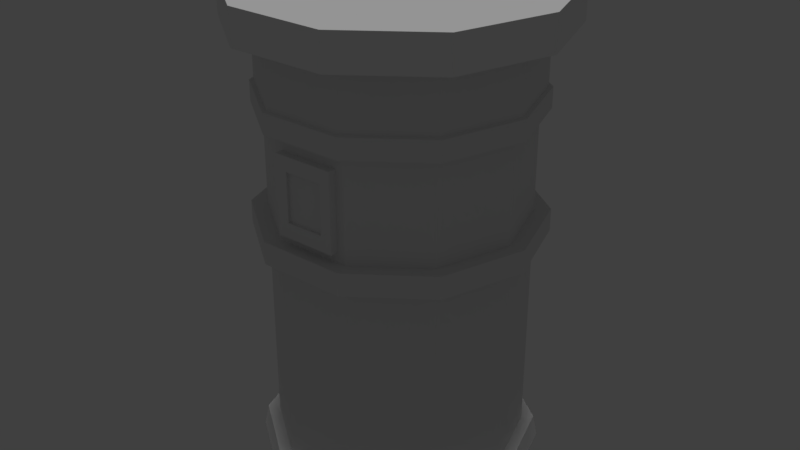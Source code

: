# Source: Tower_Rund_Level_2_Kopie.blend  (saved by Blender 2.78.0; exported with 4.5.12 LTS)
import bpy
from mathutils import Matrix  # noqa: F401  (used for matrix-valued properties, if any)

bpy.ops.wm.read_factory_settings(use_empty=True)
scene = bpy.context.scene
scene.name = 'Scene'

# ---- collections
col_collection_1 = bpy.data.collections.new('Collection 1'); scene.collection.children.link(col_collection_1)

# ---- materials (node trees are filled in below, after node groups)
mat_uv = bpy.data.materials.new('UV')
mat_uv.alpha_threshold = 0.0
mat_uv.use_transparent_shadow = False
mat_uv.roughness = 0.5

# ---- material node trees

# ---- world
world_world = bpy.data.worlds.new('World'); scene.world = world_world
world_world.color = (0.05088, 0.05088, 0.05088)
world_world.use_sun_shadow = False
world_world.sun_shadow_jitter_overblur = 0.0
world_world.cycles.sampling_method = 'MANUAL'

# ---- lights
light_hemi = bpy.data.lights.new('Hemi', 'SUN')
light_hemi.transmission_factor = 0.0
light_hemi.angle = 0.1993
light_hemi.energy = 1.0
light_hemi.shadow_buffer_clip_start = 0.5
light_hemi.shadow_soft_size = 0.1
light_hemi.shadow_cascade_max_distance = 1000.0

# ---- meshes
me_cylinder = bpy.data.meshes.new('Cylinder')
me_cylinder.from_pydata([(-1.572, -1.001, -0.006834), (-1.572, -1.001, 6.804), (-1.914, 0.05487, -0.006834), (-1.914, 0.05487, 6.804), (-1.571, 1.11, -0.006834), (-1.571, 1.11, 6.804), (-0.6725, 1.761, -0.006834), (-0.6725, 1.761, 6.804), (0.4371, 1.761, -0.006834), (0.4371, 1.761, 6.804), (1.334, 1.108, -0.006834), (1.334, 1.108, 6.804), (1.676, 0.05227, -0.006834), (1.676, 0.05227, 6.804), (1.333, -1.003, -0.006834), (1.333, -1.003, 6.804), (0.4347, -1.654, -0.006834), (0.4347, -1.654, 6.804), (-0.6749, -1.654, -0.006834), (-0.6749, -1.654, 6.804), (-1.572, -1.001, 0.2804), (-1.914, 0.05487, 0.2804), (-1.571, 1.11, 0.2804), (-0.6725, 1.761, 0.2804), (0.4371, 1.761, 0.2804), (1.334, 1.108, 0.2804), (1.676, 0.05227, 0.2804), (1.333, -1.003, 0.2804), (0.4347, -1.654, 0.2804), (-0.6749, -1.654, 0.2804), (-1.763, -1.139, -0.02076), (-2.15, 0.05504, -0.02076), (-2.088, 0.05499, 0.2944), (-1.761, 1.248, -0.02076), (-1.711, 1.212, 0.2944), (-0.7451, 1.985, -0.02076), (-0.7261, 1.927, 0.2944), (0.51, 1.985, -0.02076), (0.491, 1.926, 0.2944), (1.525, 1.246, -0.02076), (1.475, 1.21, 0.2944), (1.912, 0.0521, -0.02076), (1.851, 0.05215, 0.2944), (1.523, -1.141, -0.02076), (1.474, -1.105, 0.2944), (0.5072, -1.878, -0.02076), (0.4883, -1.82, 0.2944), (-0.7478, -1.877, -0.02076), (-0.7289, -1.819, 0.2944), (-1.713, -1.103, 0.2944), (-1.572, -1.001, 3.4), (-1.572, -1.001, 3.684), (-1.914, 0.05487, 3.684), (-1.914, 0.05487, 3.4), (-1.571, 1.11, 3.684), (-1.571, 1.11, 3.4), (-0.6725, 1.761, 3.684), (-0.6725, 1.761, 3.4), (0.4371, 1.761, 3.684), (0.4371, 1.761, 3.4), (1.334, 1.108, 3.684), (1.334, 1.108, 3.4), (1.676, 0.05227, 3.684), (1.676, 0.05227, 3.4), (1.333, -1.003, 3.684), (1.333, -1.003, 3.4), (0.4347, -1.654, 3.684), (0.4347, -1.654, 3.4), (-0.6749, -1.654, 3.684), (-0.6749, -1.654, 3.4), (-1.755, -1.134, 3.382), (-1.755, -1.134, 3.702), (-2.141, 0.05503, 3.702), (-2.141, 0.05503, 3.382), (-1.754, 1.243, 3.702), (-1.754, 1.243, 3.382), (-0.7423, 1.977, 3.702), (-0.7423, 1.977, 3.382), (0.5073, 1.976, 3.702), (0.5073, 1.976, 3.382), (1.518, 1.241, 3.702), (1.518, 1.241, 3.382), (1.903, 0.05211, 3.702), (1.903, 0.05211, 3.382), (1.516, -1.136, 3.702), (1.516, -1.136, 3.382), (0.5045, -1.87, 3.702), (0.5045, -1.87, 3.382), (-0.7451, -1.869, 3.702), (-0.7451, -1.869, 3.382), (-1.572, -1.001, 5.089), (-0.8277, -2.123, 6.287), (0.5868, -2.124, 6.287), (-1.914, 0.05487, 5.089), (1.732, -1.293, 6.287), (-1.571, 1.11, 5.089), (2.17, 0.05191, 6.287), (-0.6725, 1.761, 5.086), (1.734, 1.398, 6.287), (0.4371, 1.761, 5.089), (0.5899, 2.23, 6.287), (1.334, 1.108, 5.089), (-0.8246, 2.231, 6.287), (1.676, 0.05227, 5.089), (-1.97, 1.4, 6.287), (1.333, -1.003, 5.089), (-2.408, 0.05522, 6.287), (0.4347, -1.654, 5.089), (-0.8277, -2.123, 6.783), (-0.6749, -1.654, 5.089), (0.5868, -2.124, 6.783), (1.732, -1.293, 6.783), (2.17, 0.05191, 6.783), (1.734, 1.398, 6.783), (0.5899, 2.23, 6.783), (-0.8246, 2.231, 6.783), (-1.97, 1.4, 6.783), (-1.972, -1.29, 6.287), (-1.972, -1.29, 6.783), (-2.408, 0.05522, 6.783), (-2.065, 0.05497, 6.792), (-1.694, -1.089, 6.792), (-1.694, -1.089, 6.287), (-1.692, 1.199, 6.792), (-0.7189, 1.905, 6.792), (0.4838, 1.904, 6.792), (1.456, 1.196, 6.792), (1.827, 0.05216, 6.792), (1.455, -1.091, 6.792), (0.4811, -1.798, 6.792), (-0.7216, -1.797, 6.792), (-1.694, -1.089, 5.138), (-1.694, -1.089, 5.43), (-2.065, 0.05497, 6.287), (-2.065, 0.05497, 5.43), (-2.065, 0.05497, 5.138), (-1.692, 1.199, 6.287), (-1.692, 1.199, 5.43), (-1.692, 1.199, 5.138), (-0.7189, 1.905, 6.287), (-0.7189, 1.905, 5.43), (-0.7189, 1.905, 5.138), (0.4838, 1.904, 6.287), (0.4838, 1.904, 5.43), (0.4838, 1.904, 5.138), (1.456, 1.196, 6.287), (1.456, 1.196, 5.43), (1.456, 1.196, 5.138), (1.827, 0.05216, 6.287), (1.827, 0.05216, 5.43), (1.827, 0.05216, 5.138), (1.455, -1.091, 6.287), (1.455, -1.091, 5.43), (1.455, -1.091, 5.138), (0.4811, -1.798, 6.287), (0.4811, -1.798, 5.43), (0.4811, -1.798, 5.138), (-0.7216, -1.797, 6.287), (-0.7216, -1.797, 5.43), (-0.7216, -1.797, 5.138), (-2.007, 0.05493, 6.274), (-2.007, 0.05493, 5.443), (-1.645, 1.164, 6.274), (-1.645, 1.164, 5.443), (-0.7009, 1.849, 6.274), (-0.7009, 1.849, 5.443), (0.4657, 1.848, 6.274), (0.4657, 1.848, 5.443), (1.409, 1.162, 6.274), (1.409, 1.162, 5.443), (1.769, 0.0522, 6.274), (1.769, 0.0522, 5.443), (1.407, -1.057, 6.274), (1.407, -1.057, 5.443), (0.4631, -1.742, 6.274), (0.4631, -1.742, 5.443), (-0.7035, -1.741, 6.274), (-0.7035, -1.741, 5.443), (-1.647, -1.055, 5.443), (-1.647, -1.055, 6.274), (1.334, 1.108, 6.804), (1.734, 1.398, 6.783), (1.676, 0.05227, 6.804), (2.17, 0.05191, 6.783), (1.827, 0.05216, 6.792), (0.319, -1.654, 4.942), (0.319, -1.654, 3.831), (-0.5593, -1.654, 4.942), (-0.5593, -1.654, 3.831), (0.148, -1.726, 4.732), (0.148, -1.726, 4.041), (-0.3985, -1.726, 4.732), (-0.3985, -1.726, 4.041), (0.319, -1.767, 4.942), (0.319, -1.767, 3.831), (-0.5594, -1.766, 4.942), (-0.5594, -1.766, 3.831), (0.153, -1.767, 4.739), (0.153, -1.767, 4.047), (-0.3935, -1.766, 4.732), (-0.3935, -1.766, 4.041), (-0.6725, 1.761, 3.684), (-0.553, 1.761, 4.91), (-0.553, 1.761, 3.835), (0.3177, 1.761, 4.91), (0.3177, 1.761, 3.835), (-0.4078, 1.787, 4.754), (-0.4078, 1.787, 4.019), (0.1725, 1.786, 4.754), (0.1725, 1.786, 4.019), (-0.553, 1.851, 4.937), (-0.553, 1.851, 3.835), (0.3177, 1.851, 4.937), (0.3177, 1.851, 3.835), (-0.4078, 1.851, 4.754), (-0.4078, 1.851, 4.019), (0.1725, 1.851, 4.754), (0.1725, 1.851, 4.019)], [(182, 184), (180, 181), (183, 184)], [(91, 108, 118, 117), (92, 110, 108, 91), (94, 111, 110, 92), (96, 112, 111, 94), (98, 113, 112, 96), (100, 114, 113, 98), (102, 115, 114, 100), (104, 116, 115, 102), (3, 1, 19, 17, 15, 13, 11, 9, 7, 5), (106, 119, 116, 104), (117, 118, 119, 106), (0, 2, 4, 6, 8, 10, 12, 14, 16, 18), (28, 29, 48, 46), (4, 2, 31, 33), (21, 22, 34, 32), (29, 20, 49, 48), (18, 16, 45, 47), (8, 6, 35, 37), (22, 23, 36, 34), (23, 24, 38, 36), (12, 10, 39, 41), (24, 25, 40, 38), (47, 48, 49, 30), (45, 46, 48, 47), (43, 44, 46, 45), (41, 42, 44, 43), (39, 40, 42, 41), (37, 38, 40, 39), (35, 36, 38, 37), (33, 34, 36, 35), (31, 32, 34, 33), (30, 49, 32, 31), (14, 12, 41, 43), (20, 21, 32, 49), (27, 28, 46, 44), (10, 8, 37, 39), (0, 18, 47, 30), (26, 27, 44, 42), (25, 26, 42, 40), (6, 4, 33, 35), (16, 14, 43, 45), (2, 0, 30, 31), (29, 69, 50, 20), (51, 52, 72, 71), (28, 67, 69, 29), (67, 65, 85, 87), (27, 65, 67, 28), (58, 60, 80, 78), (26, 63, 65, 27), (53, 50, 70, 73), (25, 61, 63, 26), (66, 68, 88, 86), (24, 59, 61, 25), (61, 59, 79, 81), (23, 57, 59, 24), (52, 54, 74, 72), (22, 55, 57, 23), (69, 67, 87, 89), (21, 53, 55, 22), (60, 62, 82, 80), (20, 50, 53, 21), (55, 53, 73, 75), (89, 88, 71, 70), (87, 86, 88, 89), (85, 84, 86, 87), (83, 82, 84, 85), (81, 80, 82, 83), (79, 78, 80, 81), (77, 76, 78, 79), (75, 74, 76, 77), (73, 72, 74, 75), (70, 71, 72, 73), (59, 57, 77, 79), (64, 66, 86, 84), (56, 58, 78, 76), (65, 63, 83, 85), (57, 55, 75, 77), (62, 64, 84, 82), (50, 69, 89, 70), (54, 56, 76, 74), (63, 61, 81, 83), (68, 51, 71, 88), (68, 109, 90, 51), (109, 107, 156, 159), (109, 68, 188, 187), (17, 19, 130, 108, 110, 129), (64, 105, 107, 66), (11, 13, 127, 112, 113, 126), (62, 103, 105, 64), (95, 93, 135, 138), (60, 101, 103, 62), (103, 101, 147, 150), (58, 99, 101, 60), (1, 3, 120, 119, 118, 121), (90, 109, 159, 131), (54, 95, 97, 56), (13, 15, 128, 111, 112, 127), (52, 93, 95, 54), (97, 95, 138, 141), (51, 90, 93, 52), (15, 17, 129, 110, 111, 128), (9, 11, 126, 113, 114, 125), (105, 103, 150, 153), (99, 97, 141, 144), (107, 105, 153, 156), (19, 1, 121, 118, 108, 130), (177, 176, 179, 178), (93, 90, 131, 135), (7, 9, 125, 114, 115, 124), (101, 99, 144, 147), (151, 94, 92, 154, 174, 172), (165, 164, 166, 167), (157, 91, 117, 122, 179, 176), (173, 172, 174, 175), (154, 92, 91, 157, 176, 174), (122, 117, 106, 133, 160, 179), (175, 174, 176, 177), (169, 168, 170, 171), (167, 166, 168, 169), (159, 158, 132, 131), (156, 155, 158, 159), (153, 152, 155, 156), (150, 149, 152, 153), (147, 146, 149, 150), (144, 143, 146, 147), (141, 140, 143, 144), (138, 137, 140, 141), (135, 134, 137, 138), (131, 132, 134, 135), (152, 149, 171, 173), (145, 168, 166, 142, 100, 98), (143, 140, 165, 167), (148, 170, 168, 145, 98, 96), (155, 152, 173, 175), (133, 106, 104, 136, 162, 160), (134, 132, 178, 161), (146, 143, 167, 169), (126, 11, 113), (171, 170, 172, 173), (5, 7, 124, 115, 116, 123), (3, 5, 123, 116, 119, 120), (163, 162, 164, 165), (161, 160, 162, 163), (178, 179, 160, 161), (140, 137, 163, 165), (132, 158, 177, 178), (149, 146, 169, 171), (137, 134, 161, 163), (158, 155, 175, 177), (136, 104, 102, 139, 164, 162), (142, 166, 164, 139, 102, 100), (151, 172, 170, 148, 96, 94), (189, 190, 198, 197), (66, 107, 185, 186), (107, 109, 187, 185), (68, 66, 186, 188), (190, 189, 191, 192), (190, 192, 200, 198), (187, 188, 196, 195), (185, 187, 195, 193), (193, 195, 199, 197), (195, 196, 200, 199), (196, 194, 198, 200), (194, 193, 197, 198), (188, 186, 194, 196), (191, 189, 197, 199), (186, 185, 193, 194), (192, 191, 199, 200), (58, 201, 203, 205), (202, 204, 212, 210), (201, 97, 202, 203), (97, 99, 204, 202), (99, 58, 205, 204), (207, 206, 208, 209), (209, 208, 216, 217), (203, 202, 210, 211), (208, 206, 214, 216), (211, 210, 214, 215), (210, 212, 216, 214), (212, 213, 217, 216), (213, 211, 215, 217), (204, 205, 213, 212), (207, 209, 217, 215), (206, 207, 215, 214), (205, 203, 211, 213)])
_uv = me_cylinder.uv_layers.new(name='UVMap')
_uv.uv.foreach_set('vector', [0.8426, 0.6074, 0.8426, 0.6501, 0.7316, 0.6501, 0.7316, 0.6074, 0.9166, 0.6074, 0.9166, 0.6501, 0.8426, 0.6501, 0.8426, 0.6074, 0.9847, 0.6074, 0.9847, 0.6501, 0.9166, 0.6501, 0.9166, 0.6074, 0.3264, 0.6074, 0.3264, 0.6501, 0.2852, 0.6501, 0.2852, 0.6074, 0.3974, 0.6071, 0.3974, 0.6497, 0.3264, 0.6501, 0.3264, 0.6074, 0.4484, 0.6074, 0.448, 0.6501, 0.3974, 0.6497, 0.3974, 0.6071, 0.5072, 0.6074, 0.5072, 0.6501, 0.448, 0.6501, 0.4484, 0.6074, 0.5671, 0.6074, 0.5671, 0.6501, 0.5072, 0.6501, 0.5072, 0.6074, 0.2561, 0.6816, 0.2561, 0.7576, 0.2114, 0.8191, 0.1391, 0.8426, 0.06678, 0.8191, 0.02209, 0.7576, 0.02209, 0.6816, 0.06678, 0.6201, 0.1391, 0.5966, 0.2114, 0.6201, 0.6217, 0.6074, 0.6217, 0.6501, 0.5671, 0.6501, 0.5671, 0.6074, 0.7316, 0.6074, 0.7316, 0.6501, 0.6217, 0.6501, 0.6217, 0.6074, 0.2562, 0.7575, 0.2113, 0.8193, 0.1386, 0.8429, 0.06593, 0.8193, 0.021, 0.7575, 0.02101, 0.6811, 0.06593, 0.6192, 0.1386, 0.5956, 0.2113, 0.6192, 0.2562, 0.6811, 0.08527, 0.3378, 0.1632, 0.3378, 0.1632, 0.3472, 0.08527, 0.3472, 0.1386, 0.8429, 0.2113, 0.8193, 0.2209, 0.8325, 0.1386, 0.8592, 0.321, 0.3378, 0.3993, 0.3378, 0.3993, 0.3472, 0.321, 0.3472, 0.1632, 0.3378, 0.2434, 0.3378, 0.2434, 0.3472, 0.1632, 0.3472, 0.2562, 0.6811, 0.2113, 0.6192, 0.2209, 0.6061, 0.2717, 0.676, 0.021, 0.7575, 0.06593, 0.8193, 0.05638, 0.8325, 0.00555, 0.7625, 0.3993, 0.3378, 0.4762, 0.3378, 0.4762, 0.3472, 0.3993, 0.3472, 0.4762, 0.3378, 0.5566, 0.3378, 0.5566, 0.3472, 0.4762, 0.3472, 0.06593, 0.6192, 0.02101, 0.6811, 0.005551, 0.676, 0.05638, 0.6061, 0.5566, 0.3378, 0.6338, 0.3378, 0.6338, 0.3472, 0.5566, 0.3472, 0.1632, 0.3654, 0.1632, 0.3472, 0.2434, 0.3472, 0.2434, 0.3654, 0.08527, 0.3654, 0.08527, 0.3472, 0.1632, 0.3472, 0.1632, 0.3654, 0.007179, 0.3654, 0.007179, 0.3472, 0.08527, 0.3472, 0.08527, 0.3654, 0.7108, 0.3654, 0.7108, 0.3472, 0.7925, 0.3472, 0.7925, 0.3654, 0.6338, 0.3654, 0.6338, 0.3472, 0.7108, 0.3472, 0.7108, 0.3654, 0.5566, 0.3654, 0.5566, 0.3472, 0.6338, 0.3472, 0.6338, 0.3654, 0.4762, 0.3654, 0.4762, 0.3472, 0.5566, 0.3472, 0.5566, 0.3654, 0.3993, 0.3654, 0.3993, 0.3472, 0.4762, 0.3472, 0.4762, 0.3654, 0.321, 0.3654, 0.321, 0.3472, 0.3993, 0.3472, 0.3993, 0.3654, 0.2434, 0.3654, 0.2434, 0.3472, 0.321, 0.3472, 0.321, 0.3654, 0.1386, 0.5956, 0.06593, 0.6192, 0.05638, 0.6061, 0.1386, 0.5794, 0.2434, 0.3378, 0.321, 0.3378, 0.321, 0.3472, 0.2434, 0.3472, 0.007179, 0.3378, 0.08527, 0.3378, 0.08527, 0.3472, 0.007179, 0.3472, 0.02101, 0.6811, 0.021, 0.7575, 0.00555, 0.7625, 0.005551, 0.676, 0.2562, 0.7575, 0.2562, 0.6811, 0.2717, 0.676, 0.2717, 0.7625, 0.7108, 0.3378, 0.7925, 0.3378, 0.7925, 0.3472, 0.7108, 0.3472, 0.6338, 0.3378, 0.7108, 0.3378, 0.7108, 0.3472, 0.6338, 0.3472, 0.06593, 0.8193, 0.1386, 0.8429, 0.1386, 0.8592, 0.05638, 0.8325, 0.2113, 0.6192, 0.1386, 0.5956, 0.1386, 0.5794, 0.2209, 0.6061, 0.2113, 0.8193, 0.2562, 0.7575, 0.2717, 0.7625, 0.2209, 0.8325, 0.5615, 0.378, 0.5615, 0.5725, 0.4923, 0.5725, 0.4923, 0.378, 0.3012, 0.2162, 0.3861, 0.2162, 0.3914, 0.2327, 0.2958, 0.2327, 0.6307, 0.378, 0.6307, 0.5725, 0.5615, 0.5725, 0.5615, 0.378, 0.09932, 0.2738, 0.01445, 0.2738, 0.009092, 0.2572, 0.1047, 0.2572, 0.6999, 0.378, 0.6999, 0.5725, 0.6307, 0.5725, 0.6307, 0.378, 0.6835, 0.2162, 0.7684, 0.2162, 0.7738, 0.2327, 0.6782, 0.2327, 0.07729, 0.378, 0.07729, 0.5725, 0.00811, 0.5725, 0.008111, 0.378, 0.3861, 0.2738, 0.3012, 0.2738, 0.2958, 0.2572, 0.3914, 0.2572, 0.1465, 0.378, 0.1465, 0.5725, 0.07729, 0.5725, 0.07729, 0.378, 0.11, 0.2162, 0.1949, 0.2162, 0.2003, 0.2327, 0.1047, 0.2327, 0.2156, 0.378, 0.2156, 0.5725, 0.1465, 0.5725, 0.1465, 0.378, 0.7684, 0.2738, 0.6835, 0.2738, 0.6782, 0.2572, 0.7738, 0.2572, 0.2848, 0.378, 0.2848, 0.5725, 0.2156, 0.5725, 0.2156, 0.378, 0.3968, 0.2162, 0.4817, 0.2162, 0.487, 0.2327, 0.3914, 0.2327, 0.354, 0.378, 0.354, 0.5725, 0.2848, 0.5725, 0.2848, 0.378, 0.1949, 0.2738, 0.11, 0.2738, 0.1047, 0.2572, 0.2003, 0.2572, 0.4232, 0.378, 0.4232, 0.5725, 0.354, 0.5725, 0.354, 0.378, 0.7791, 0.2162, 0.864, 0.2162, 0.8694, 0.2327, 0.7738, 0.2327, 0.4923, 0.378, 0.4923, 0.5725, 0.4232, 0.5725, 0.4232, 0.378, 0.4817, 0.2738, 0.3968, 0.2738, 0.3914, 0.2572, 0.487, 0.2572, 0.2003, 0.2572, 0.2003, 0.2327, 0.2958, 0.2327, 0.2958, 0.2572, 0.1047, 0.2572, 0.1047, 0.2327, 0.2003, 0.2327, 0.2003, 0.2572, 0.009092, 0.2572, 0.009092, 0.2327, 0.1047, 0.2327, 0.1047, 0.2572, 0.8694, 0.2572, 0.8694, 0.2327, 0.9649, 0.2327, 0.9649, 0.2572, 0.7738, 0.2572, 0.7738, 0.2327, 0.8694, 0.2327, 0.8694, 0.2572, 0.6782, 0.2572, 0.6782, 0.2327, 0.7738, 0.2327, 0.7738, 0.2572, 0.5826, 0.2572, 0.5826, 0.2327, 0.6782, 0.2327, 0.6782, 0.2572, 0.487, 0.2572, 0.487, 0.2327, 0.5826, 0.2327, 0.5826, 0.2572, 0.3914, 0.2572, 0.3914, 0.2327, 0.487, 0.2327, 0.487, 0.2572, 0.2958, 0.2572, 0.2958, 0.2327, 0.3914, 0.2327, 0.3914, 0.2572, 0.6728, 0.2738, 0.588, 0.2738, 0.5826, 0.2572, 0.6782, 0.2572, 0.01445, 0.2162, 0.09932, 0.2162, 0.1047, 0.2327, 0.009092, 0.2327, 0.588, 0.2162, 0.6728, 0.2162, 0.6782, 0.2327, 0.5826, 0.2327, 0.9596, 0.2738, 0.8747, 0.2738, 0.8694, 0.2572, 0.9649, 0.2572, 0.5773, 0.2738, 0.4924, 0.2738, 0.487, 0.2572, 0.5826, 0.2572, 0.8747, 0.2162, 0.9596, 0.2162, 0.9649, 0.2327, 0.8694, 0.2327, 0.2905, 0.2738, 0.2056, 0.2738, 0.2003, 0.2572, 0.2958, 0.2572, 0.4924, 0.2162, 0.5773, 0.2162, 0.5826, 0.2327, 0.487, 0.2327, 0.864, 0.2738, 0.7791, 0.2738, 0.7738, 0.2572, 0.8694, 0.2572, 0.2056, 0.2162, 0.2905, 0.2162, 0.2958, 0.2327, 0.2003, 0.2327, 0.3758, 0.005457, 0.3758, 0.1284, 0.3002, 0.1284, 0.3002, 0.005457, 0.196, 0.3277, 0.109, 0.3277, 0.1054, 0.3158, 0.1997, 0.3158, 0.3758, 0.1284, 0.3758, 0.005457, 0.3898, 0.0168, 0.3898, 0.119, 0.9165, 0.6847, 0.8426, 0.686, 0.8426, 0.682, 0.8426, 0.6501, 0.9166, 0.6501, 0.9167, 0.6805, 0.562, 0.005457, 0.562, 0.1284, 0.4665, 0.1284, 0.4665, 0.005457, 0.3974, 0.685, 0.3264, 0.685, 0.3264, 0.6718, 0.3264, 0.6501, 0.3974, 0.6497, 0.3974, 0.6813, 0.682, 0.005457, 0.682, 0.1284, 0.562, 0.1284, 0.562, 0.005457, 0.479, 0.3277, 0.392, 0.3277, 0.3883, 0.3158, 0.4826, 0.3158, 0.7997, 0.005457, 0.7997, 0.1284, 0.682, 0.1284, 0.682, 0.005457, 0.8563, 0.3277, 0.7693, 0.3277, 0.7656, 0.3158, 0.8599, 0.3158, 0.904, 0.005457, 0.904, 0.1284, 0.7997, 0.1284, 0.7997, 0.005457, 0.7317, 0.6851, 0.6216, 0.6851, 0.6216, 0.6787, 0.6217, 0.6501, 0.7316, 0.6501, 0.7316, 0.6795, 0.2903, 0.3277, 0.2033, 0.3277, 0.1997, 0.3158, 0.294, 0.3158, 0.1025, 0.004449, 0.1025, 0.1284, 0.005221, 0.1284, 0.005221, 0.005457, 0.3264, 0.685, 0.2852, 0.685, 0.2852, 0.6793, 0.2852, 0.6501, 0.3264, 0.6501, 0.3264, 0.6718, 0.2075, 0.005457, 0.2075, 0.1284, 0.1025, 0.1284, 0.1025, 0.004449, 0.5733, 0.3277, 0.4863, 0.3277, 0.4826, 0.3158, 0.577, 0.3158, 0.3002, 0.005457, 0.3002, 0.1284, 0.2075, 0.1284, 0.2075, 0.005457, 0.9847, 0.6841, 0.9166, 0.6841, 0.9166, 0.673, 0.9166, 0.6501, 0.9847, 0.6501, 0.9847, 0.6793, 0.4484, 0.6855, 0.3979, 0.6855, 0.3977, 0.6855, 0.3974, 0.6497, 0.448, 0.6501, 0.4484, 0.6795, 0.9506, 0.3277, 0.8636, 0.3277, 0.8599, 0.3158, 0.9542, 0.3158, 0.6676, 0.3277, 0.5806, 0.3277, 0.577, 0.3158, 0.6713, 0.3158, 0.1017, 0.3277, 0.01468, 0.3277, 0.01103, 0.3158, 0.1054, 0.3158, 0.8427, 0.686, 0.7316, 0.686, 0.7316, 0.6801, 0.7316, 0.6501, 0.8426, 0.6501, 0.8426, 0.6823, 0.2021, 0.2071, 0.2021, 0.1377, 0.2995, 0.1377, 0.2995, 0.2071, 0.3847, 0.3277, 0.2976, 0.3277, 0.294, 0.3158, 0.3883, 0.3158, 0.507, 0.6858, 0.4487, 0.6861, 0.4487, 0.6808, 0.448, 0.6501, 0.5072, 0.6501, 0.507, 0.6803, 0.762, 0.3277, 0.6749, 0.3277, 0.6713, 0.3158, 0.7656, 0.3158, 0.9847, 0.5984, 0.9847, 0.6074, 0.9166, 0.6074, 0.9166, 0.598, 0.9166, 0.5861, 0.9847, 0.5861, 0.5915, 0.2071, 0.5915, 0.1377, 0.6888, 0.1377, 0.6888, 0.2071, 0.8426, 0.5958, 0.8426, 0.6074, 0.7316, 0.6074, 0.7316, 0.5928, 0.7316, 0.5861, 0.8426, 0.5861, 0.007447, 0.2071, 0.007445, 0.1377, 0.1048, 0.1377, 0.1048, 0.2071, 0.9166, 0.598, 0.9166, 0.6074, 0.8426, 0.6074, 0.8426, 0.5958, 0.8426, 0.5861, 0.9166, 0.5861, 0.7316, 0.5928, 0.7316, 0.6074, 0.6217, 0.6074, 0.6217, 0.5983, 0.6217, 0.5861, 0.7316, 0.5861, 0.1048, 0.2071, 0.1048, 0.1377, 0.2021, 0.1377, 0.2021, 0.2071, 0.7862, 0.2071, 0.7862, 0.1377, 0.8835, 0.1377, 0.8835, 0.2071, 0.6888, 0.2071, 0.6888, 0.1377, 0.7862, 0.1377, 0.7862, 0.2071, 0.1997, 0.3158, 0.1997, 0.2929, 0.294, 0.2929, 0.294, 0.3158, 0.1054, 0.3158, 0.1054, 0.2929, 0.1997, 0.2929, 0.1997, 0.3158, 0.01103, 0.3158, 0.01103, 0.2929, 0.1054, 0.2929, 0.1054, 0.3158, 0.8599, 0.3158, 0.8599, 0.2929, 0.9542, 0.2929, 0.9542, 0.3158, 0.7656, 0.3158, 0.7656, 0.2929, 0.8599, 0.2929, 0.8599, 0.3158, 0.6713, 0.3158, 0.6713, 0.2929, 0.7656, 0.2929, 0.7656, 0.3158, 0.577, 0.3158, 0.577, 0.2929, 0.6713, 0.2929, 0.6713, 0.3158, 0.4826, 0.3158, 0.4826, 0.2929, 0.577, 0.2929, 0.577, 0.3158, 0.3883, 0.3158, 0.3883, 0.2929, 0.4826, 0.2929, 0.4826, 0.3158, 0.294, 0.3158, 0.294, 0.2929, 0.3883, 0.2929, 0.3883, 0.3158, 0.9542, 0.2929, 0.8599, 0.2929, 0.8613, 0.2885, 0.9528, 0.2885, 0.3974, 0.5954, 0.3974, 0.5858, 0.4484, 0.5861, 0.4484, 0.5956, 0.4484, 0.6074, 0.3974, 0.6071, 0.6713, 0.2929, 0.577, 0.2929, 0.5784, 0.2885, 0.6699, 0.2885, 0.3264, 0.5956, 0.3264, 0.5861, 0.3974, 0.5858, 0.3974, 0.5954, 0.3974, 0.6071, 0.3264, 0.6074, 0.1054, 0.2929, 0.01103, 0.2929, 0.01244, 0.2885, 0.1039, 0.2885, 0.6217, 0.5983, 0.6217, 0.6074, 0.5671, 0.6074, 0.5671, 0.6007, 0.5671, 0.5861, 0.6217, 0.5861, 0.3883, 0.2929, 0.294, 0.2929, 0.2954, 0.2885, 0.3869, 0.2885, 0.7656, 0.2929, 0.6713, 0.2929, 0.6727, 0.2885, 0.7642, 0.2885, 0.02734, 0.6212, 0.01179, 0.5874, 0.0575, 0.5846, 0.8835, 0.2071, 0.8835, 0.1377, 0.9808, 0.1377, 0.9808, 0.207, 0.5671, 0.686, 0.5072, 0.686, 0.5072, 0.6804, 0.5072, 0.6501, 0.5671, 0.6501, 0.5671, 0.6812, 0.6217, 0.686, 0.5671, 0.686, 0.5671, 0.6786, 0.5671, 0.6501, 0.6217, 0.6501, 0.6217, 0.6803, 0.4941, 0.2071, 0.4941, 0.1377, 0.5915, 0.1377, 0.5915, 0.2071, 0.3968, 0.2071, 0.3968, 0.1377, 0.4941, 0.1377, 0.4941, 0.2071, 0.2995, 0.2071, 0.2995, 0.1377, 0.3968, 0.1377, 0.3968, 0.2071, 0.577, 0.2929, 0.4826, 0.2929, 0.4841, 0.2885, 0.5756, 0.2885, 0.294, 0.2929, 0.1997, 0.2929, 0.2011, 0.2885, 0.2926, 0.2885, 0.8599, 0.2929, 0.7656, 0.2929, 0.767, 0.2885, 0.8585, 0.2885, 0.4826, 0.2929, 0.3883, 0.2929, 0.3897, 0.2885, 0.4812, 0.2885, 0.1997, 0.2929, 0.1054, 0.2929, 0.1068, 0.2885, 0.1983, 0.2885, 0.5671, 0.6007, 0.5671, 0.6074, 0.5072, 0.6074, 0.5072, 0.6007, 0.5072, 0.5861, 0.5671, 0.5861, 0.4484, 0.5956, 0.4484, 0.5861, 0.5072, 0.5861, 0.5072, 0.6007, 0.5072, 0.6074, 0.4484, 0.6074, 0.2852, 0.5956, 0.2852, 0.5861, 0.3264, 0.5861, 0.3264, 0.5956, 0.3264, 0.6074, 0.2852, 0.6074, 0.9549, 0.5152, 0.9549, 0.4352, 0.9696, 0.4168, 0.9696, 0.5342, 0.4665, 0.005457, 0.4665, 0.1284, 0.4536, 0.119, 0.4536, 0.0168, 0.4665, 0.1284, 0.3758, 0.1284, 0.3898, 0.119, 0.4536, 0.119, 0.3758, 0.005457, 0.4665, 0.005457, 0.4536, 0.0168, 0.3898, 0.0168, 0.9549, 0.4352, 0.9549, 0.5152, 0.8917, 0.5149, 0.8917, 0.4349, 0.9549, 0.4352, 0.8917, 0.4349, 0.876, 0.4168, 0.9696, 0.4168, 0.3994, 0.08747, 0.399, 0.03329, 0.4049, 0.03807, 0.4039, 0.08145, 0.445, 0.08893, 0.3994, 0.08747, 0.4039, 0.08145, 0.4391, 0.08416, 0.8456, 0.5646, 0.7055, 0.5646, 0.732, 0.5312, 0.8191, 0.5322, 0.7056, 0.5631, 0.7056, 0.3859, 0.7321, 0.4194, 0.7321, 0.5297, 0.7056, 0.3859, 0.8457, 0.3859, 0.8192, 0.4204, 0.7321, 0.4194, 0.8457, 0.3859, 0.8457, 0.5631, 0.8192, 0.5307, 0.8192, 0.4204, 0.399, 0.03329, 0.4446, 0.03475, 0.44, 0.04077, 0.4049, 0.03807, 0.8917, 0.5149, 0.9549, 0.5152, 0.9696, 0.5342, 0.874, 0.5347, 0.4446, 0.03475, 0.445, 0.08893, 0.4391, 0.08416, 0.44, 0.04077, 0.8917, 0.4349, 0.8917, 0.5149, 0.874, 0.5347, 0.876, 0.4168, 0.9046, 0.005773, 0.9951, 0.005773, 0.9854, 0.01811, 0.9143, 0.01811, 0.4018, 0.08521, 0.4397, 0.08327, 0.4439, 0.0887, 0.398, 0.08974, 0.9951, 0.005773, 0.9951, 0.1282, 0.9854, 0.1139, 0.9854, 0.01811, 0.9951, 0.1282, 0.9046, 0.1284, 0.9143, 0.1139, 0.9854, 0.1139, 0.904, 0.1284, 0.904, 0.005457, 0.9145, 0.01868, 0.9145, 0.1128, 0.7427, 0.4357, 0.7427, 0.5149, 0.8052, 0.5149, 0.8052, 0.4357, 0.8052, 0.4357, 0.8052, 0.5149, 0.8136, 0.5259, 0.815, 0.4255, 0.4037, 0.04328, 0.4018, 0.08521, 0.398, 0.08974, 0.3992, 0.03954, 0.8052, 0.5149, 0.7427, 0.5149, 0.7335, 0.5224, 0.8136, 0.5259, 0.8517, 0.3864, 0.8517, 0.5649, 0.8752, 0.5351, 0.8752, 0.4161, 0.8517, 0.5649, 0.9927, 0.5649, 0.9692, 0.5351, 0.8752, 0.5351, 0.9927, 0.5649, 0.9927, 0.3864, 0.9692, 0.4161, 0.9692, 0.5351, 0.9927, 0.3864, 0.8517, 0.3864, 0.8752, 0.4161, 0.9692, 0.4161, 0.4397, 0.08327, 0.4387, 0.03985, 0.4439, 0.03371, 0.4439, 0.0887, 0.7427, 0.4357, 0.8052, 0.4357, 0.815, 0.4255, 0.7351, 0.4279, 0.7427, 0.5149, 0.7427, 0.4357, 0.7351, 0.4279, 0.7335, 0.5224, 0.4387, 0.03985, 0.4037, 0.04328, 0.3992, 0.03954, 0.4439, 0.03371])
_uv = me_cylinder.uv_layers.new(name='UVMap.001')
_uv.uv.foreach_set('vector', [0.5165, 0.4988, 0.5165, 0.7613, 0.1436, 0.7613, 0.1436, 0.4988, 0.3939, 0.7642, 0.3939, 0.9979, -0.007208, 0.9979, -0.007208, 0.7642, 0.3655, 0.2355, 0.3655, 0.5053, -0.0003696, 0.5053, -0.0003696, 0.2355, 1.191, 0.0004227, 1.191, 0.2265, 0.8722, 0.2265, 0.8722, 0.0004227, 1.018, 0.7612, 1.018, 0.9978, 0.6893, 0.9998, 0.6893, 0.7631, 0.1549, 0.4996, 0.1526, 0.7658, -0.1157, 0.7636, -0.1157, 0.4974, 0.6999, 0.7454, 0.6999, 1.017, 0.377, 1.017, 0.3793, 0.7454, 0.1518, 0.5226, 0.1518, 0.7769, -0.1066, 0.7769, -0.1066, 0.5226, 1.227, 0.3662, 1.227, 1.073, 0.8114, 1.645, 0.1391, 1.863, -0.5332, 1.645, -0.9487, 1.073, -0.9487, 0.3662, -0.5332, -0.2057, 0.1391, -0.4242, 0.8114, -0.2057, 0.1908, 0.002724, 0.1908, 0.2288, -0.09905, 0.2288, -0.09905, 0.002724, 0.3835, 0.7683, 0.3835, 0.9988, 0.0002925, 0.9988, 0.0002925, 0.7683, 0.2562, 0.7575, 0.2113, 0.8193, 0.1386, 0.8429, 0.06593, 0.8193, 0.021, 0.7575, 0.02101, 0.6811, 0.06593, 0.6192, 0.1386, 0.5956, 0.2113, 0.6192, 0.2562, 0.6811, 0.3609, 0.3845, 2.131e-05, 0.3845, 2.131e-05, 0.341, 0.3609, 0.341, 0.1386, 0.8429, 0.2113, 0.8193, 0.2209, 0.8325, 0.1386, 0.8592, 0.5266, 0.1457, 0.1801, 0.1457, 0.1801, 0.1041, 0.5266, 0.1041, 0.6893, 0.8727, 0.3864, 0.8727, 0.3864, 0.8372, 0.6893, 0.8372, 0.2562, 0.6811, 0.2113, 0.6192, 0.2209, 0.6061, 0.2717, 0.676, 0.021, 0.7575, 0.06593, 0.8193, 0.05638, 0.8325, 0.00555, 0.7625, 1.004, 0.4142, 0.7094, 0.4142, 0.7094, 0.3782, 1.004, 0.3782, 0.8755, 0.1611, 0.5288, 0.1611, 0.5288, 0.1206, 0.8755, 0.1206, 0.06593, 0.6192, 0.02101, 0.6811, 0.005551, 0.676, 0.05638, 0.6061, 0.8777, 0.6536, 0.5097, 0.6536, 0.5097, 0.6089, 0.8777, 0.6089, 0.6893, 0.7641, 0.6893, 0.8328, 0.3864, 0.8328, 0.3864, 0.7641, 0.3609, 0.2567, 0.3609, 0.341, 2.131e-05, 0.341, 2.131e-05, 0.2567, 1.02, 0.7916, 1.02, 0.8656, 0.7018, 0.8656, 0.7018, 0.7916, 1.175, 0.02065, 1.175, 0.08506, 0.8855, 0.08506, 0.8855, 0.02065, 0.4988, 0.5655, 0.4988, 0.6492, 0.1446, 0.6492, 0.1446, 0.5655, 0.8777, 0.5222, 0.8777, 0.6089, 0.5097, 0.6089, 0.5097, 0.5222, 0.8755, 0.04211, 0.8755, 0.1206, 0.5288, 0.1206, 0.5288, 0.04211, 1.004, 0.3086, 1.004, 0.3782, 0.7094, 0.3782, 0.7094, 0.3086, 0.5266, 0.01852, 0.5266, 0.09897, 0.1801, 0.09897, 0.1801, 0.01852, 0.6976, 0.2588, 0.6976, 0.3387, 0.3565, 0.3387, 0.3565, 0.2588, 0.1386, 0.5956, 0.06593, 0.6192, 0.05638, 0.6061, 0.1386, 0.5794, 0.7033, 0.3581, 0.3586, 0.3581, 0.3586, 0.3164, 0.7033, 0.3164, 1.02, 0.9038, 0.7018, 0.9038, 0.7018, 0.8656, 1.02, 0.8656, 0.02101, 0.6811, 0.021, 0.7575, 0.00555, 0.7625, 0.005551, 0.676, 0.2562, 0.7575, 0.2562, 0.6811, 0.2717, 0.676, 0.2717, 0.7625, 1.175, 0.1183, 0.8855, 0.1183, 0.8855, 0.08506, 1.175, 0.08506, 0.4988, 0.6924, 0.1446, 0.6924, 0.1446, 0.6492, 0.4988, 0.6492, 0.06593, 0.8193, 0.1386, 0.8429, 0.1386, 0.8592, 0.05638, 0.8325, 0.2113, 0.6192, 0.1386, 0.5956, 0.1386, 0.5794, 0.2209, 0.6061, 0.2113, 0.8193, 0.2562, 0.7575, 0.2717, 0.7625, 0.2209, 0.8325, -2.156, 1.651, -2.156, -0.7006, -1.319, -0.7006, -1.319, 1.651, 0.3322, 0.1139, 0.4171, 0.1139, 0.4224, 0.1304, 0.3269, 0.1304, -2.992, 1.651, -2.992, -0.7006, -2.156, -0.7006, -2.156, 1.651, 0.09932, 0.2738, 0.01445, 0.2738, 0.009092, 0.2572, 0.1047, 0.2572, -3.829, 1.651, -3.829, -0.7006, -2.992, -0.7006, -2.992, 1.651, 0.6835, 0.2162, 0.7684, 0.2162, 0.7738, 0.2327, 0.6782, 0.2327, 3.7, 1.651, 3.7, -0.7006, 4.537, -0.7006, 4.537, 1.651, 0.3861, 0.2738, 0.3012, 0.2738, 0.2958, 0.2572, 0.3914, 0.2572, 2.864, 1.651, 2.864, -0.7006, 3.7, -0.7006, 3.7, 1.651, 0.11, 0.2162, 0.1949, 0.2162, 0.2003, 0.2327, 0.1047, 0.2327, 2.027, 1.651, 2.027, -0.7006, 2.864, -0.7006, 2.864, 1.651, 0.7684, 0.2738, 0.6835, 0.2738, 0.6782, 0.2572, 0.7738, 0.2572, 1.191, 1.651, 1.191, -0.7006, 2.027, -0.7006, 2.027, 1.651, 0.05885, 0.4859, 0.1437, 0.4859, 0.1491, 0.5025, 0.05349, 0.5025, 0.354, 1.651, 0.354, -0.7006, 1.191, -0.7006, 1.191, 1.651, 0.1949, 0.2738, 0.11, 0.2738, 0.1047, 0.2572, 0.2003, 0.2572, -0.4825, 1.651, -0.4825, -0.7006, 0.354, -0.7006, 0.354, 1.651, 0.3916, 0.5635, 0.4765, 0.5635, 0.4818, 0.58, 0.3862, 0.58, -1.319, 1.651, -1.319, -0.7006, -0.4825, -0.7006, -0.4825, 1.651, 0.4817, 0.2738, 0.3968, 0.2738, 0.3914, 0.2572, 0.487, 0.2572, 0.5334, -0.01262, 0.5334, 0.2292, 0.18, 0.2077, 0.18, 0.01661, 0.8819, 0.4917, 0.8819, 0.7559, 0.5163, 0.7394, 0.5163, 0.4958, 0.5057, 0.4993, 0.5057, 0.739, 0.154, 0.7628, 0.154, 0.5189, 0.7001, 0.2444, 0.7001, 0.4968, 0.3593, 0.5155, 0.3593, 0.2331, 0.8821, 0.4916, 0.8821, 0.7691, 0.5148, 0.7546, 0.5148, 0.4968, 0.3804, 0.7639, 0.3804, 0.9905, 0.009091, 0.985, 0.009091, 0.7795, 0.5063, 0.5112, 0.508, 0.7568, 0.1474, 0.7724, 0.1536, 0.5151, 0.3602, 0.217, 0.3602, 0.5045, -0.0002475, 0.4865, -0.0002475, 0.23, 0.7034, 0.2284, 0.7034, 0.4832, 0.3602, 0.4886, 0.3602, 0.2378, 1.0, 0.2176, 1.0, 0.4755, 0.7173, 0.4839, 0.7173, 0.2326, 0.6728, 0.2738, 0.588, 0.2738, 0.5826, 0.2572, 0.6782, 0.2572, 0.01445, 0.2162, 0.09932, 0.2162, 0.1047, 0.2327, 0.009092, 0.2327, 0.4174, 0.9758, 0.5023, 0.9758, 0.5077, 0.9923, 0.4121, 0.9923, 0.9596, 0.2738, 0.8747, 0.2738, 0.8694, 0.2572, 0.9649, 0.2572, 0.5773, 0.2738, 0.4924, 0.2738, 0.487, 0.2572, 0.5826, 0.2572, 0.8747, 0.2162, 0.9596, 0.2162, 0.9618, 0.2762, 0.8663, 0.2762, 0.2905, 0.2738, 0.2056, 0.2738, 0.2003, 0.2572, 0.2958, 0.2572, 0.1978, 0.4797, 0.2827, 0.4797, 0.2881, 0.4963, 0.1925, 0.4963, 0.864, 0.2738, 0.7791, 0.2738, 0.7738, 0.2572, 0.8694, 0.2572, 0.2056, 0.2162, 0.2905, 0.2162, 0.2958, 0.2327, 0.2003, 0.2327, 1.518, 0.4907, 1.518, -0.5268, 2.143, -0.5268, 2.143, 0.4907, 0.196, 0.3277, 0.109, 0.3277, 0.1054, 0.3158, 0.1997, 0.3158, 1.518, -0.5268, 1.518, 0.4907, 1.401, 0.3968, 1.401, -0.4492, 0.398, 0.979, -0.006745, 0.9881, -0.006745, 0.9608, -0.006745, 0.7462, 0.3985, 0.7462, 0.3991, 0.9508, -0.0244, 0.4907, -0.0244, -0.5268, 0.7668, -0.5268, 0.7668, 0.4907, 0.3856, 1.0, -0.001111, 1.0, -0.001111, 0.9109, -0.001111, 0.7642, 0.3856, 0.7619, 0.3856, 0.9188, -1.017, 0.4907, -1.017, -0.5268, -0.0244, -0.5268, -0.0244, 0.4907, 0.479, 0.3277, 0.392, 0.3277, 0.3883, 0.3158, 0.4826, 0.3158, -1.992, 0.4907, -1.992, -0.5268, -1.017, -0.5268, -1.017, 0.4907, 0.8563, 0.3277, 0.7693, 0.3277, 0.7656, 0.3158, 0.8599, 0.3158, -2.856, 0.4907, -2.856, -0.5268, -1.992, -0.5268, -1.992, 0.4907, 0.3879, 0.9908, 0.0008551, 0.9908, 0.0008551, 0.9469, 0.001315, 0.7514, 0.3876, 0.7514, 0.3876, 0.9525, 0.2903, 0.3277, 0.2033, 0.3277, 0.1997, 0.3158, 0.294, 0.3158, 3.78, 0.499, 3.78, -0.5268, 4.585, -0.5268, 4.585, 0.4907, 0.3969, 0.9905, -0.001938, 0.9905, -0.001938, 0.9543, -0.001938, 0.7671, 0.3969, 0.7671, 0.3969, 0.906, 2.911, 0.4907, 2.911, -0.5268, 3.78, -0.5268, 3.78, 0.499, 0.5733, 0.3277, 0.4863, 0.3277, 0.4826, 0.3158, 0.577, 0.3158, 2.143, 0.4907, 2.143, -0.5268, 2.911, -0.5268, 2.911, 0.4907, 0.3804, 0.9932, -0.0002254, 0.9932, -0.0002254, 0.9245, -0.0002254, 0.7823, 0.3804, 0.7823, 0.3804, 0.9631, 0.716, 0.4943, 0.3527, 0.4943, 0.3517, 0.4943, 0.3478, 0.2218, 0.7114, 0.2166, 0.7122, 0.3588, 0.9506, 0.3277, 0.8636, 0.3277, 0.8599, 0.3158, 0.9542, 0.3158, 0.6676, 0.3277, 0.5806, 0.3277, 0.577, 0.3158, 0.6713, 0.3158, 0.1017, 0.3277, 0.01468, 0.3277, 0.01103, 0.3158, 0.1054, 0.3158, 0.3693, 0.9832, 0.004509, 0.9832, 0.004509, 0.9458, 0.004509, 0.7542, 0.369, 0.7542, 0.369, 0.9597, -1.625, 0.4972, -1.625, 0.000246, -0.9279, 0.0002236, -0.9279, 0.4972, 0.3847, 0.3277, 0.2976, 0.3277, 0.294, 0.3158, 0.3883, 0.3158, 0.3789, 0.9873, 0.009734, 0.989, 0.009734, 0.9552, 0.005337, 0.761, 0.3797, 0.761, 0.3789, 0.9524, 0.762, 0.3277, 0.6749, 0.3277, 0.6713, 0.3158, 0.7656, 0.3158, 2.301, 0.5307, 2.301, 0.5785, 1.94, 0.5785, 1.94, 0.5284, 1.94, 0.4653, 2.301, 0.4653, 1.165, 0.4971, 1.165, 0.0001564, 1.862, 0.0001342, 1.862, 0.4971, 1.547, 0.5168, 1.547, 0.5785, 0.9583, 0.5785, 0.9583, 0.5007, 0.9583, 0.4653, 1.547, 0.4653, -3.02, 0.4973, -3.02, 0.0002902, -2.323, 0.0002682, -2.323, 0.4973, 0.5323, 0.4693, 0.5323, 0.5195, 0.1398, 0.5195, 0.1398, 0.4578, 0.1398, 0.4062, 0.5323, 0.4062, 0.9583, 0.5007, 0.9583, 0.5785, 0.3753, 0.5785, 0.3753, 0.5299, 0.3753, 0.4653, 0.9583, 0.4653, -2.323, 0.4973, -2.323, 0.0002682, -1.625, 0.000246, -1.625, 0.4972, 2.56, 0.4971, 2.56, 0.0001119, 3.257, 8.963e-05, 3.257, 0.4971, 1.862, 0.4971, 1.862, 0.0001342, 2.56, 0.0001119, 2.56, 0.4971, 0.1997, 0.3158, 0.1997, 0.2929, 0.294, 0.2929, 0.294, 0.3158, 0.1054, 0.3158, 0.1054, 0.2929, 0.1997, 0.2929, 0.1997, 0.3158, 0.01103, 0.3158, 0.01103, 0.2929, 0.1054, 0.2929, 0.1054, 0.3158, 0.8599, 0.3158, 0.8599, 0.2929, 0.9542, 0.2929, 0.9542, 0.3158, 0.7656, 0.3158, 0.7656, 0.2929, 0.8599, 0.2929, 0.8599, 0.3158, 0.6713, 0.3158, 0.6713, 0.2929, 0.7656, 0.2929, 0.7656, 0.3158, 0.577, 0.3158, 0.577, 0.2929, 0.6713, 0.2929, 0.6713, 0.3158, 0.4826, 0.3158, 0.4826, 0.2929, 0.577, 0.2929, 0.577, 0.3158, 0.3883, 0.3158, 0.3883, 0.2929, 0.4826, 0.2929, 0.4826, 0.3158, 0.002864, 0.5005, 0.002864, 0.2372, 0.365, 0.2352, 0.365, 0.4985, 0.9542, 0.2929, 0.8599, 0.2929, 0.8613, 0.2885, 0.9528, 0.2885, -0.8146, 0.5144, -0.8146, 0.4634, -0.544, 0.4653, -0.544, 0.5155, -0.544, 0.5785, -0.8146, 0.5767, 0.6713, 0.2929, 0.577, 0.2929, 0.5784, 0.2885, 0.6699, 0.2885, -1.191, 0.5155, -1.191, 0.4653, -0.8146, 0.4634, -0.8146, 0.5144, -0.8146, 0.5767, -1.191, 0.5785, 0.1054, 0.2929, 0.01103, 0.2929, 0.01244, 0.2885, 0.1039, 0.2885, 0.3753, 0.5299, 0.3753, 0.5785, 0.08551, 0.5785, 0.08551, 0.5429, 0.08551, 0.4653, 0.3753, 0.4653, 0.3883, 0.2929, 0.294, 0.2929, 0.2954, 0.2885, 0.3869, 0.2885, 0.7656, 0.2929, 0.6713, 0.2929, 0.6727, 0.2885, 0.7642, 0.2885, 0.02734, 0.6212, 0.01179, 0.5874, 0.0575, 0.5846, 3.257, 0.4971, 3.257, 8.963e-05, 3.954, 6.75e-05, 3.954, 0.4971, 0.3841, 0.9856, 0.005515, 0.9856, 0.005515, 0.95, 0.005515, 0.7585, 0.3839, 0.7585, 0.3839, 0.9554, 0.3698, 0.9931, 0.007767, 0.9931, 0.007767, 0.944, 0.007767, 0.7549, 0.3698, 0.7549, 0.3698, 0.9551, 0.4671, 0.4972, 0.4671, 0.000179, 1.165, 0.0001564, 1.165, 0.4971, -0.2304, 0.4972, -0.2304, 0.0002013, 0.4671, 0.000179, 0.4671, 0.4972, -0.9279, 0.4972, -0.9279, 0.0002236, -0.2304, 0.0002013, -0.2304, 0.4972, 0.577, 0.2929, 0.4826, 0.2929, 0.4841, 0.2885, 0.5756, 0.2885, 0.294, 0.2929, 0.1997, 0.2929, 0.2011, 0.2885, 0.2926, 0.2885, 0.8599, 0.2929, 0.7656, 0.2929, 0.767, 0.2885, 0.8585, 0.2885, 0.4826, 0.2929, 0.3883, 0.2929, 0.3897, 0.2885, 0.4812, 0.2885, 0.1997, 0.2929, 0.1054, 0.2929, 0.1068, 0.2885, 0.1983, 0.2885, 0.08551, 0.5429, 0.08551, 0.5785, -0.2323, 0.5785, -0.2323, 0.5428, -0.2323, 0.4653, 0.08551, 0.4653, -0.544, 0.5155, -0.544, 0.4653, -0.2323, 0.4653, -0.2323, 0.5428, -0.2323, 0.5785, -0.544, 0.5785, -1.41, 0.5155, -1.41, 0.4653, -1.191, 0.4653, -1.191, 0.5155, -1.191, 0.5785, -1.41, 0.5785, 0.9549, 0.5152, 0.9549, 0.4352, 0.9696, 0.4168, 0.9696, 0.5342, 0.7668, 0.4907, 0.7668, -0.5268, 0.8735, -0.4492, 0.8735, 0.3968, 0.7668, -0.5268, 1.518, -0.5268, 1.401, -0.4492, 0.8735, -0.4492, 1.518, 0.4907, 0.7668, 0.4907, 0.8735, 0.3968, 1.401, 0.3968, 0.9075, 0.0001441, 0.9075, 1.052, 0.07577, 1.048, 0.07577, -0.004246, 0.9549, 0.4352, 0.8917, 0.4349, 0.876, 0.4168, 0.9696, 0.4168, 0.3994, 0.08747, 0.399, 0.03329, 0.4049, 0.03807, 0.4039, 0.08145, 0.445, 0.08893, 0.3994, 0.08747, 0.4039, 0.08145, 0.4391, 0.08416, 0.8456, 0.5646, 0.7055, 0.5646, 0.732, 0.5312, 0.8191, 0.5322, 0.7056, 0.5631, 0.7056, 0.3859, 0.7321, 0.4194, 0.7321, 0.5297, 0.7056, 0.3859, 0.8457, 0.3859, 0.8192, 0.4204, 0.7321, 0.4194, 0.8457, 0.3859, 0.8457, 0.5631, 0.8192, 0.5307, 0.8192, 0.4204, 0.399, 0.03329, 0.4446, 0.03475, 0.44, 0.04077, 0.4049, 0.03807, 0.8917, 0.5149, 0.9549, 0.5152, 0.9696, 0.5342, 0.874, 0.5347, 0.4446, 0.03475, 0.445, 0.08893, 0.4391, 0.08416, 0.44, 0.04077, 0.8917, 0.4349, 0.8917, 0.5149, 0.874, 0.5347, 0.876, 0.4168, -2.86, 0.4881, -3.61, 0.4881, -3.529, 0.386, -2.941, 0.386, 0.4018, 0.08521, 0.4397, 0.08327, 0.4439, 0.0887, 0.398, 0.08974, -3.61, 0.4881, -3.61, -0.5254, -3.529, -0.407, -3.529, 0.386, -3.61, -0.5254, -2.86, -0.5274, -2.941, -0.407, -3.529, -0.407, -2.856, -0.5268, -2.856, 0.4907, -2.942, 0.3812, -2.942, -0.3976, 0.06334, 0.0001132, 0.06334, 1.033, 0.8791, 1.033, 0.8791, 0.0001132, 0.8052, 0.4357, 0.8052, 0.5149, 0.8136, 0.5259, 0.815, 0.4255, 0.4037, 0.04328, 0.4018, 0.08521, 0.398, 0.08974, 0.3992, 0.03954, 0.8052, 0.5149, 0.7427, 0.5149, 0.7335, 0.5224, 0.8136, 0.5259, 0.3668, 0.7682, 0.006761, 0.7692, 0.00836, 0.8488, 0.3713, 0.8423, -0.0007013, 0.9903, 0.3763, 0.9903, 0.3857, 0.7581, 0.005556, 0.7601, 0.6993, 0.4801, 0.979, 0.485, 1.001, 0.2144, 0.7125, 0.23, 0.8792, 0.4764, 0.5159, 0.4979, 0.5056, 0.7538, 0.8836, 0.746, 0.4397, 0.08327, 0.4387, 0.03985, 0.4439, 0.03371, 0.4439, 0.0887, 0.7427, 0.4357, 0.8052, 0.4357, 0.815, 0.4255, 0.7351, 0.4279, 0.7427, 0.5149, 0.7427, 0.4357, 0.7351, 0.4279, 0.7335, 0.5224, 0.4387, 0.03985, 0.4037, 0.04328, 0.3992, 0.03954, 0.4439, 0.03371])
_uv.active_render = True
me_cylinder.materials.append(mat_uv)
me_cylinder.use_remesh_preserve_volume = False
me_cylinder.use_remesh_preserve_attributes = False
me_cylinder.use_mirror_vertex_groups = False
me_cylinder.update()

# ---- objects
ob_hemi = bpy.data.objects.new('Hemi', light_hemi)
ob_cylinder = bpy.data.objects.new('Cylinder', me_cylinder)

# ---- transforms, parenting, visibility, modifiers, constraints
ob_hemi.location = (-0.01121, 1.761, 3.899)
ob_hemi.lineart.crease_threshold = 0.0
ob_cylinder.location = (0.0, 0.0, 0.0)
ob_cylinder.lineart.crease_threshold = 0.0

# ---- collection membership
col_collection_1.objects.link(ob_hemi)
col_collection_1.objects.link(ob_cylinder)

# ---- scene / render settings (as saved in the file)
scene.frame_start = 1; scene.frame_end = 250; scene.frame_set(1)
scene.render.engine = 'BLENDER_EEVEE_NEXT'
scene.render.resolution_percentage = 50
scene.render.dither_intensity = 0.0
scene.cycles.use_denoising = False
scene.cycles.samples = 128
scene.cycles.sampling_pattern = 'TABULATED_SOBOL'
scene.cycles.light_sampling_threshold = 0.0
scene.cycles.use_adaptive_sampling = False
scene.cycles.use_light_tree = False
scene.cycles.blur_glossy = 0.0
scene.cycles.sample_clamp_indirect = 0.0
scene.view_settings.view_transform = 'Standard'
bpy.context.view_layer.update()

# ---- added for rendering (the .blend has no active camera): camera
cam_auto = bpy.data.cameras.new('AutoCamera')
cam_auto.lens = 50.0
cam_auto.sensor_width = 36.0
cam_auto.clip_end = 1000.0
ob_auto_camera = bpy.data.objects.new('AutoCamera', cam_auto)
scene.collection.objects.link(ob_auto_camera)
ob_auto_camera.location = (8.48561, -10.2718, 10.2751)
ob_auto_camera.rotation_euler = (1.09748, -7.21219e-08, 0.694738)
scene.camera = ob_auto_camera
bpy.context.view_layer.update()

